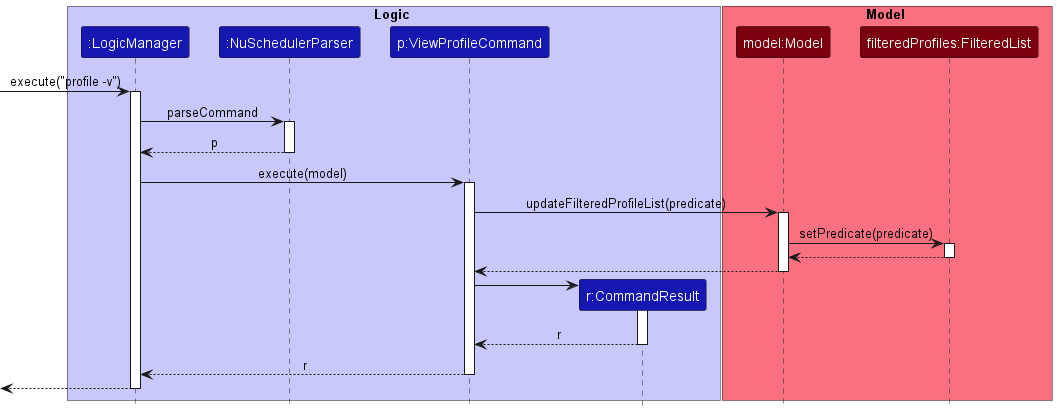

The diagram above was rendered by PlantUML. Its source (embedded in the PNG):
@startuml
!include ../style.puml

box Logic LOGIC_COLOR_T1
Participant ":LogicManager" as logicManager LOGIC_COLOR_T3
Participant ":NuSchedulerParser" as nuSchedulerParser LOGIC_COLOR_T3
Participant "p:ViewProfileCommand" as viewProfileCommand LOGIC_COLOR_T3
Participant "r:CommandResult" as commandResult LOGIC_COLOR_T3
endBox

box Model MODEL_COLOR_T1
Participant "model:Model" as model MODEL_COLOR_T3
Participant "filteredProfiles:FilteredList" as filteredList MODEL_COLOR_T3
endBox

-> logicManager ++: execute("profile -v")
logicManager -> nuSchedulerParser ++: parseCommand
return p
logicManager -> viewProfileCommand ++: execute(model)
viewProfileCommand -> model ++: updateFilteredProfileList(predicate)
model -> filteredList ++: setPredicate(predicate)
return
return
create commandResult
viewProfileCommand -> commandResult ++:
return r
return r
return


@enduml